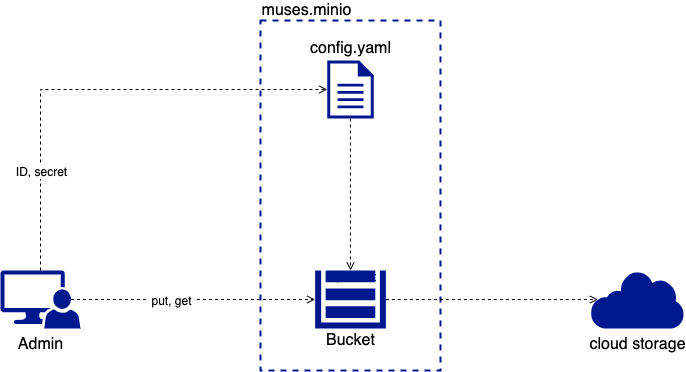

The diagram above was exported from draw.io. Its source (the exported page's mxGraphModel, read from the mxfile embedded in the PNG):
<mxGraphModel dx="1773" dy="1783" grid="1" gridSize="10" guides="1" tooltips="1" connect="1" arrows="1" fold="1" page="1" pageScale="1" pageWidth="827" pageHeight="1169" math="0" shadow="0">
  <root>
    <mxCell id="49G9BlhCfNuB0_g4qNXI-0" />
    <mxCell id="49G9BlhCfNuB0_g4qNXI-1" parent="49G9BlhCfNuB0_g4qNXI-0" />
    <mxCell id="UZ58HNqFeI_prO-2ebJ9-40" value="" style="rounded=0;whiteSpace=wrap;html=1;sketch=0;strokeWidth=2;dashed=1;fillColor=none;strokeColor=#00188D;" vertex="1" parent="49G9BlhCfNuB0_g4qNXI-1">
      <mxGeometry x="-450" y="-630" width="180" height="350" as="geometry" />
    </mxCell>
    <mxCell id="UZ58HNqFeI_prO-2ebJ9-5" value="&lt;font style=&quot;font-size: 16px&quot;&gt;cloud storage&lt;/font&gt;" style="aspect=fixed;pointerEvents=1;shadow=0;dashed=0;html=1;strokeColor=none;labelPosition=center;verticalLabelPosition=bottom;verticalAlign=top;align=center;fillColor=#00188D;shape=mxgraph.mscae.enterprise.internet" vertex="1" parent="49G9BlhCfNuB0_g4qNXI-1">
      <mxGeometry x="-120" y="-380" width="93.55" height="58" as="geometry" />
    </mxCell>
    <mxCell id="UZ58HNqFeI_prO-2ebJ9-31" style="edgeStyle=orthogonalEdgeStyle;rounded=0;orthogonalLoop=1;jettySize=auto;html=1;exitX=0.5;exitY=1;exitDx=0;exitDy=0;exitPerimeter=0;entryX=0.5;entryY=0;entryDx=0;entryDy=0;entryPerimeter=0;dashed=1;endArrow=open;endFill=0;" edge="1" parent="49G9BlhCfNuB0_g4qNXI-1" source="UZ58HNqFeI_prO-2ebJ9-8" target="UZ58HNqFeI_prO-2ebJ9-11">
      <mxGeometry relative="1" as="geometry" />
    </mxCell>
    <mxCell id="UZ58HNqFeI_prO-2ebJ9-35" value="ID, secret" style="edgeLabel;html=1;align=center;verticalAlign=middle;resizable=0;points=[];" vertex="1" connectable="0" parent="UZ58HNqFeI_prO-2ebJ9-31">
      <mxGeometry x="-0.0125" relative="1" as="geometry">
        <mxPoint x="-0.02" y="83" as="offset" />
      </mxGeometry>
    </mxCell>
    <mxCell id="UZ58HNqFeI_prO-2ebJ9-8" value="" style="aspect=fixed;pointerEvents=1;shadow=0;dashed=0;html=1;strokeColor=none;labelPosition=center;verticalLabelPosition=bottom;verticalAlign=top;align=center;fillColor=#00188D;shape=mxgraph.mscae.enterprise.document;strokeWidth=1;" vertex="1" parent="49G9BlhCfNuB0_g4qNXI-1">
      <mxGeometry x="-383.2" y="-590" width="46.4" height="58" as="geometry" />
    </mxCell>
    <mxCell id="UZ58HNqFeI_prO-2ebJ9-30" style="edgeStyle=orthogonalEdgeStyle;rounded=0;orthogonalLoop=1;jettySize=auto;html=1;exitX=1;exitY=0.5;exitDx=0;exitDy=0;exitPerimeter=0;entryX=0.08;entryY=0.5;entryDx=0;entryDy=0;entryPerimeter=0;dashed=1;endArrow=open;endFill=0;" edge="1" parent="49G9BlhCfNuB0_g4qNXI-1" source="UZ58HNqFeI_prO-2ebJ9-11" target="UZ58HNqFeI_prO-2ebJ9-5">
      <mxGeometry relative="1" as="geometry" />
    </mxCell>
    <mxCell id="UZ58HNqFeI_prO-2ebJ9-11" value="" style="aspect=fixed;pointerEvents=1;shadow=0;html=1;labelPosition=center;verticalLabelPosition=bottom;verticalAlign=top;align=center;fillColor=#00188D;shape=mxgraph.mscae.enterprise.storage;sketch=0;strokeColor=none;" vertex="1" parent="49G9BlhCfNuB0_g4qNXI-1">
      <mxGeometry x="-395.36" y="-380" width="70.73" height="58" as="geometry" />
    </mxCell>
    <mxCell id="UZ58HNqFeI_prO-2ebJ9-25" style="edgeStyle=orthogonalEdgeStyle;rounded=0;orthogonalLoop=1;jettySize=auto;html=1;exitX=0.88;exitY=0.5;exitDx=0;exitDy=0;exitPerimeter=0;entryX=0;entryY=0.5;entryDx=0;entryDy=0;dashed=1;endArrow=open;endFill=0;entryPerimeter=0;startArrow=none;startFill=0;" edge="1" parent="49G9BlhCfNuB0_g4qNXI-1" source="UZ58HNqFeI_prO-2ebJ9-17" target="UZ58HNqFeI_prO-2ebJ9-11">
      <mxGeometry relative="1" as="geometry">
        <mxPoint x="-641.21" y="-545" as="targetPoint" />
      </mxGeometry>
    </mxCell>
    <mxCell id="UZ58HNqFeI_prO-2ebJ9-36" value="&amp;nbsp;put, get&amp;nbsp;" style="edgeLabel;html=1;align=center;verticalAlign=middle;resizable=0;points=[];" vertex="1" connectable="0" parent="UZ58HNqFeI_prO-2ebJ9-25">
      <mxGeometry x="-0.1169" y="-85" relative="1" as="geometry">
        <mxPoint x="-8.400000000000002" y="-85" as="offset" />
      </mxGeometry>
    </mxCell>
    <mxCell id="UZ58HNqFeI_prO-2ebJ9-17" value="&lt;font style=&quot;font-size: 16px&quot;&gt;Admin&lt;/font&gt;" style="pointerEvents=1;shadow=0;dashed=0;html=1;strokeColor=none;labelPosition=center;verticalLabelPosition=bottom;verticalAlign=top;align=center;shape=mxgraph.mscae.system_center.admin_console;sketch=0;fillColor=#00188D;" vertex="1" parent="49G9BlhCfNuB0_g4qNXI-1">
      <mxGeometry x="-710" y="-380" width="80" height="58" as="geometry" />
    </mxCell>
    <mxCell id="UZ58HNqFeI_prO-2ebJ9-32" value="&lt;font style=&quot;font-size: 16px&quot;&gt;Bucket&lt;/font&gt;" style="text;html=1;align=center;verticalAlign=middle;resizable=0;points=[];autosize=1;" vertex="1" parent="49G9BlhCfNuB0_g4qNXI-1">
      <mxGeometry x="-389.99999999999994" y="-320" width="60" height="20" as="geometry" />
    </mxCell>
    <mxCell id="UZ58HNqFeI_prO-2ebJ9-37" style="edgeStyle=orthogonalEdgeStyle;rounded=0;orthogonalLoop=1;jettySize=auto;html=1;exitX=0.5;exitY=0;exitDx=0;exitDy=0;exitPerimeter=0;entryX=0;entryY=0.5;entryDx=0;entryDy=0;entryPerimeter=0;dashed=1;endArrow=open;endFill=0;" edge="1" parent="49G9BlhCfNuB0_g4qNXI-1" source="UZ58HNqFeI_prO-2ebJ9-17" target="UZ58HNqFeI_prO-2ebJ9-8">
      <mxGeometry relative="1" as="geometry">
        <mxPoint x="-641.21" y="-380" as="sourcePoint" />
        <mxPoint x="-389.99" y="-651" as="targetPoint" />
      </mxGeometry>
    </mxCell>
    <mxCell id="UZ58HNqFeI_prO-2ebJ9-39" value="&lt;span style=&quot;font-size: 12px&quot;&gt;ID, secret&lt;/span&gt;" style="edgeLabel;html=1;align=center;verticalAlign=middle;resizable=0;points=[];" vertex="1" connectable="0" parent="UZ58HNqFeI_prO-2ebJ9-37">
      <mxGeometry x="-0.4053" y="1" relative="1" as="geometry">
        <mxPoint x="1" y="39" as="offset" />
      </mxGeometry>
    </mxCell>
    <mxCell id="UZ58HNqFeI_prO-2ebJ9-41" value="&lt;font style=&quot;font-size: 16px&quot;&gt;config.yaml&lt;/font&gt;" style="text;html=1;align=center;verticalAlign=middle;resizable=0;points=[];autosize=1;" vertex="1" parent="49G9BlhCfNuB0_g4qNXI-1">
      <mxGeometry x="-409.99999999999994" y="-612" width="100" height="20" as="geometry" />
    </mxCell>
    <mxCell id="UZ58HNqFeI_prO-2ebJ9-42" value="&lt;font style=&quot;font-size: 16px&quot;&gt;muses.minio&lt;/font&gt;" style="text;html=1;align=center;verticalAlign=middle;resizable=0;points=[];autosize=1;" vertex="1" parent="49G9BlhCfNuB0_g4qNXI-1">
      <mxGeometry x="-458.99999999999994" y="-650" width="110" height="20" as="geometry" />
    </mxCell>
  </root>
</mxGraphModel>